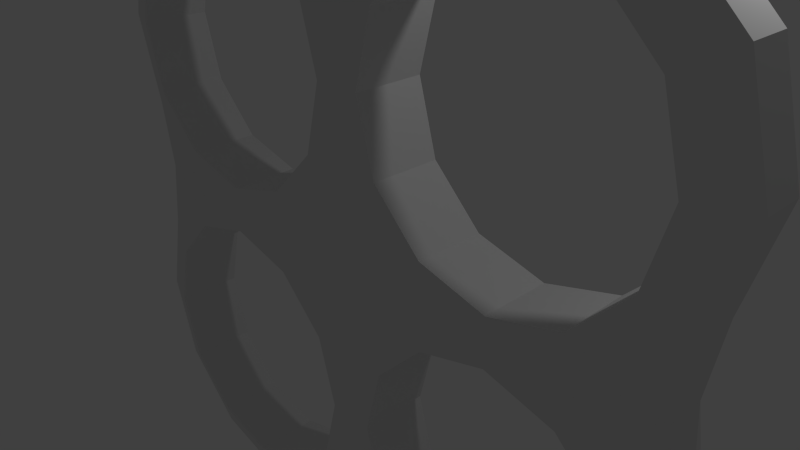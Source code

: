 # Source: drone2_whole.blend  (saved by Blender 2.75.0; exported with 4.5.12 LTS)
import bpy
from mathutils import Matrix  # noqa: F401  (used for matrix-valued properties, if any)

bpy.ops.wm.read_factory_settings(use_empty=True)
scene = bpy.context.scene
scene.name = 'Scene'

# ---- collections
col_collection_1 = bpy.data.collections.new('Collection 1'); scene.collection.children.link(col_collection_1)

# ---- world
world_world = bpy.data.worlds.new('World'); scene.world = world_world
world_world.color = (0.05088, 0.05088, 0.05088)
world_world.use_sun_shadow = False
world_world.sun_shadow_jitter_overblur = 0.0
world_world.cycles.sampling_method = 'MANUAL'
world_world.cycles.sample_map_resolution = 256

# ---- cameras
cam_camera = bpy.data.cameras.new('Camera')
cam_camera.clip_end = 100.0
cam_camera.lens = 35.0
cam_camera.sensor_width = 32.0
cam_camera.sensor_height = 18.0
cam_camera.ortho_scale = 7.314
cam_camera.dof.focus_distance = 0.0
cam_camera.dof.aperture_fstop = 128.0

# ---- lights
light_lamp = bpy.data.lights.new('Lamp', 'POINT')
light_lamp.transmission_factor = 0.0
light_lamp.cutoff_distance = 30.0
light_lamp.energy = 100.0
light_lamp.shadow_buffer_clip_start = 1.001
light_lamp.shadow_soft_size = 0.1
light_lamp.shadow_maximum_resolution = 0.006
light_lamp.use_absolute_resolution = True
light_lamp.cycles.use_multiple_importance_sampling = False

# ---- meshes
me_cylinder_003 = bpy.data.meshes.new('Cylinder.003')
me_cylinder_003.from_pydata([(-2.34, -4.98, -0.27), (-2.34, -4.98, 0.27), (-3.66, -4.626, 0.27), (-3.66, -4.626, -0.27), (-0.34, -2.34, -0.5), (-3.147e-07, -2.34, -0.5), (-3.147e-07, -4.46, -0.27), (-1.02, -4.626, -0.27), (-4.626, -3.66, -0.27), (-4.98, -2.34, -0.27), (-4.34, -2.34, -0.5), (-4.072, -3.34, -0.5), (-3.34, -4.072, -0.5), (-2.34, -4.34, -0.5), (-1.34, -4.072, -0.5), (-0.6079, -3.34, -0.5), (-2.34, -0.34, -0.5), (-3.34, -0.6079, -0.5), (-4.072, -1.34, -0.5), (-4.626, -1.02, -0.27), (-4.46, 1.574e-07, -0.27), (-2.34, 1.574e-07, -0.5), (-3.147e-07, 1.574e-07, -0.5), (-0.6079, -1.34, -0.5), (-1.34, -0.6079, -0.5), (-1.02, -4.626, 0.27), (-2.34, -0.34, 0.5), (-2.34, 1.574e-07, 0.5), (-4.46, 1.574e-07, 0.27), (-4.626, -1.02, 0.27), (-4.98, -2.34, 0.27), (-4.626, -3.66, 0.27), (-2.34, -4.34, 0.5), (-3.34, -4.072, 0.5), (-4.072, -3.34, 0.5), (-4.34, -2.34, 0.5), (-4.072, -1.34, 0.5), (-3.34, -0.6079, 0.5), (-1.34, -0.6079, 0.5), (-0.6079, -1.34, 0.5), (-0.34, -2.34, 0.5), (-0.6079, -3.34, 0.5), (-1.34, -4.072, 0.5), (-3.147e-07, -4.46, 0.27), (-3.147e-07, -2.34, 0.5), (-3.147e-07, 1.574e-07, 0.5), (2.34, -4.98, -0.27), (2.34, -4.98, 0.27), (3.66, -4.626, 0.27), (3.66, -4.626, -0.27), (0.34, -2.34, -0.5), (1.02, -4.626, -0.27), (4.626, -3.66, -0.27), (4.98, -2.34, -0.27), (4.34, -2.34, -0.5), (4.072, -3.34, -0.5), (3.34, -4.072, -0.5), (2.34, -4.34, -0.5), (1.34, -4.072, -0.5), (0.6079, -3.34, -0.5), (2.34, -0.34, -0.5), (3.34, -0.6079, -0.5), (4.072, -1.34, -0.5), (4.626, -1.02, -0.27), (4.46, 1.574e-07, -0.27), (2.34, 1.574e-07, -0.5), (0.6079, -1.34, -0.5), (1.34, -0.6079, -0.5), (1.02, -4.626, 0.27), (2.34, -0.34, 0.5), (2.34, 1.574e-07, 0.5), (4.46, 1.574e-07, 0.27), (4.626, -1.02, 0.27), (4.98, -2.34, 0.27), (4.626, -3.66, 0.27), (2.34, -4.34, 0.5), (3.34, -4.072, 0.5), (4.072, -3.34, 0.5), (4.34, -2.34, 0.5), (4.072, -1.34, 0.5), (3.34, -0.6079, 0.5), (1.34, -0.6079, 0.5), (0.6079, -1.34, 0.5), (0.34, -2.34, 0.5), (0.6079, -3.34, 0.5), (1.34, -4.072, 0.5), (-2.34, 4.98, -0.27), (-2.34, 4.98, 0.27), (-3.66, 4.626, 0.27), (-3.66, 4.626, -0.27), (-0.34, 2.34, -0.5), (-3.147e-07, 2.34, -0.5), (-3.147e-07, 4.46, -0.27), (-1.02, 4.626, -0.27), (-4.626, 3.66, -0.27), (-4.98, 2.34, -0.27), (-4.34, 2.34, -0.5), (-4.072, 3.34, -0.5), (-3.34, 4.072, -0.5), (-2.34, 4.34, -0.5), (-1.34, 4.072, -0.5), (-0.6079, 3.34, -0.5), (-2.34, 0.34, -0.5), (-3.34, 0.6079, -0.5), (-4.072, 1.34, -0.5), (-4.626, 1.02, -0.27), (-0.6079, 1.34, -0.5), (-1.34, 0.6079, -0.5), (-1.02, 4.626, 0.27), (-2.34, 0.34, 0.5), (-4.626, 1.02, 0.27), (-4.98, 2.34, 0.27), (-4.626, 3.66, 0.27), (-2.34, 4.34, 0.5), (-3.34, 4.072, 0.5), (-4.072, 3.34, 0.5), (-4.34, 2.34, 0.5), (-4.072, 1.34, 0.5), (-3.34, 0.6079, 0.5), (-1.34, 0.6079, 0.5), (-0.6079, 1.34, 0.5), (-0.34, 2.34, 0.5), (-0.6079, 3.34, 0.5), (-1.34, 4.072, 0.5), (-3.147e-07, 4.46, 0.27), (-3.147e-07, 2.34, 0.5), (2.34, 4.98, -0.27), (2.34, 4.98, 0.27), (3.66, 4.626, 0.27), (3.66, 4.626, -0.27), (0.34, 2.34, -0.5), (1.02, 4.626, -0.27), (4.626, 3.66, -0.27), (4.98, 2.34, -0.27), (4.34, 2.34, -0.5), (4.072, 3.34, -0.5), (3.34, 4.072, -0.5), (2.34, 4.34, -0.5), (1.34, 4.072, -0.5), (0.6079, 3.34, -0.5), (2.34, 0.34, -0.5), (3.34, 0.6079, -0.5), (4.072, 1.34, -0.5), (4.626, 1.02, -0.27), (0.6079, 1.34, -0.5), (1.34, 0.6079, -0.5), (1.02, 4.626, 0.27), (2.34, 0.34, 0.5), (4.626, 1.02, 0.27), (4.98, 2.34, 0.27), (4.626, 3.66, 0.27), (2.34, 4.34, 0.5), (3.34, 4.072, 0.5), (4.072, 3.34, 0.5), (4.34, 2.34, 0.5), (4.072, 1.34, 0.5), (3.34, 0.6079, 0.5), (1.34, 0.6079, 0.5), (0.6079, 1.34, 0.5), (0.34, 2.34, 0.5), (0.6079, 3.34, 0.5), (1.34, 4.072, 0.5)], [], [(0, 1, 2, 3), (4, 5, 6, 15), (7, 25, 1, 0), (26, 27, 28, 37), (3, 2, 31, 8), (8, 31, 30, 9), (9, 30, 29, 19), (19, 29, 28, 20), (4, 23, 22, 5), (6, 43, 25, 7), (13, 12, 33, 32), (14, 13, 32, 42), (12, 11, 34, 33), (15, 14, 42, 41), (11, 10, 35, 34), (4, 15, 41, 40), (10, 18, 36, 35), (23, 4, 40, 39), (18, 17, 37, 36), (24, 23, 39, 38), (17, 16, 26, 37), (16, 24, 38, 26), (38, 39, 45), (27, 26, 38, 45), (39, 40, 44, 45), (40, 41, 43, 44), (43, 41, 42, 25), (25, 42, 32, 1), (29, 36, 37, 28), (30, 35, 36, 29), (31, 34, 35, 30), (2, 33, 34, 31), (1, 32, 33, 2), (24, 22, 23), (22, 24, 16, 21), (21, 16, 17, 20), (20, 17, 18, 19), (9, 19, 18, 10), (15, 6, 7, 14), (0, 13, 14, 7), (3, 12, 13, 0), (8, 11, 12, 3), (10, 11, 8, 9), (46, 49, 48, 47), (6, 51, 68, 43), (51, 46, 47, 68), (69, 80, 71, 70), (49, 52, 74, 48), (52, 53, 73, 74), (53, 63, 72, 73), (63, 64, 71, 72), (50, 59, 6, 5), (57, 75, 76, 56), (58, 85, 75, 57), (56, 76, 77, 55), (59, 84, 85, 58), (55, 77, 78, 54), (50, 83, 84, 59), (54, 78, 79, 62), (66, 82, 83, 50), (62, 79, 80, 61), (67, 81, 82, 66), (61, 80, 69, 60), (60, 69, 81, 67), (65, 140, 141, 64), (145, 22, 144), (139, 92, 131, 138), (43, 68, 85, 84), (50, 5, 22, 66), (68, 47, 75, 85), (72, 71, 80, 79), (73, 72, 79, 78), (74, 73, 78, 77), (48, 74, 77, 76), (47, 48, 76, 75), (65, 64, 61, 60), (64, 63, 62, 61), (53, 54, 62, 63), (46, 51, 58, 57), (49, 46, 57, 56), (52, 49, 56, 55), (54, 53, 52, 55), (86, 89, 88, 87), (90, 101, 92, 91), (93, 86, 87, 108), (148, 155, 156, 71), (89, 94, 112, 88), (94, 95, 111, 112), (95, 105, 110, 111), (20, 105, 104, 103), (92, 93, 108, 124), (99, 113, 114, 98), (100, 123, 113, 99), (98, 114, 115, 97), (101, 122, 123, 100), (97, 115, 116, 96), (90, 121, 122, 101), (96, 116, 117, 104), (106, 120, 121, 90), (104, 117, 118, 103), (107, 119, 120, 106), (103, 118, 109, 102), (102, 109, 119, 107), (110, 28, 118, 117), (107, 106, 22), (90, 91, 22, 106), (121, 125, 124, 122), (124, 108, 123, 122), (108, 87, 113, 123), (105, 20, 28, 110), (111, 110, 117, 116), (112, 111, 116, 115), (88, 112, 115, 114), (87, 88, 114, 113), (70, 147, 157, 45), (64, 141, 142, 143), (95, 96, 104, 105), (101, 100, 93, 92), (86, 93, 100, 99), (89, 86, 99, 98), (94, 89, 98, 97), (96, 95, 94, 97), (126, 127, 128, 129), (130, 91, 92, 139), (131, 146, 127, 126), (159, 160, 124, 125), (129, 128, 150, 132), (132, 150, 149, 133), (133, 149, 148, 143), (158, 159, 125, 45), (109, 118, 28, 27), (92, 124, 146, 131), (137, 136, 152, 151), (138, 137, 151, 161), (136, 135, 153, 152), (139, 138, 161, 160), (135, 134, 154, 153), (130, 139, 160, 159), (134, 142, 155, 154), (144, 130, 159, 158), (142, 141, 156, 155), (145, 144, 158, 157), (141, 140, 147, 156), (140, 145, 157, 147), (22, 65, 60, 67), (67, 66, 22), (59, 58, 51, 6), (124, 160, 161, 146), (146, 161, 151, 127), (22, 145, 140, 65), (149, 154, 155, 148), (150, 153, 154, 149), (128, 152, 153, 150), (127, 151, 152, 128), (27, 45, 119, 109), (21, 20, 103, 102), (143, 148, 71, 64), (130, 144, 22, 91), (133, 143, 142, 134), (126, 137, 138, 131), (129, 136, 137, 126), (132, 135, 136, 129), (134, 135, 132, 133), (81, 45, 82), (70, 45, 81, 69), (119, 45, 120), (22, 21, 102, 107), (120, 45, 125, 121), (157, 158, 45), (147, 70, 71, 156), (82, 45, 44, 83), (83, 44, 43, 84)])
me_cylinder_003.use_remesh_preserve_volume = False
me_cylinder_003.use_remesh_preserve_attributes = False
me_cylinder_003.use_mirror_vertex_groups = False
me_cylinder_003.update()

# ---- objects
ob_cylinder_002 = bpy.data.objects.new('Cylinder.002', me_cylinder_003)
ob_lamp = bpy.data.objects.new('Lamp', light_lamp)
ob_camera = bpy.data.objects.new('Camera', cam_camera)

# ---- transforms, parenting, visibility, modifiers, constraints
ob_cylinder_002.location = (2.384e-07, -2.384e-07, 7.775e-09)
ob_cylinder_002.rotation_euler = (1.571, 0.0, 0.0)
ob_cylinder_002.lineart.crease_threshold = 0.0
ob_lamp.location = (4.076, 1.005, 5.904)
ob_lamp.rotation_euler = (0.6503, 0.05522, 1.866)
ob_lamp.lock_rotations_4d = False
ob_lamp.empty_display_type = 'ARROWS'
ob_lamp.color = (0.0, 0.0, 0.0, 0.0)
ob_lamp.lineart.crease_threshold = 0.0
ob_camera.location = (7.481, -6.508, 5.344)
ob_camera.rotation_euler = (1.109, 0.01082, 0.8149)
ob_camera.lock_rotations_4d = False
ob_camera.empty_display_type = 'ARROWS'
ob_camera.color = (0.0, 0.0, 0.0, 0.0)
ob_camera.display_type = 'WIRE'
ob_camera.lineart.crease_threshold = 0.0

# ---- collection membership
col_collection_1.objects.link(ob_cylinder_002)
col_collection_1.objects.link(ob_lamp)
col_collection_1.objects.link(ob_camera)

# ---- scene / render settings (as saved in the file)
scene.camera = ob_camera
scene.frame_start = 1; scene.frame_end = 250; scene.frame_set(0)
scene.render.engine = 'BLENDER_EEVEE_NEXT'
scene.render.resolution_percentage = 50
scene.render.dither_intensity = 0.0
scene.cycles.use_denoising = False
scene.cycles.samples = 10
scene.cycles.sampling_pattern = 'TABULATED_SOBOL'
scene.cycles.light_sampling_threshold = 0.0
scene.cycles.use_adaptive_sampling = False
scene.cycles.use_light_tree = False
scene.cycles.blur_glossy = 0.0
scene.cycles.pixel_filter_type = 'GAUSSIAN'
scene.cycles.sample_clamp_indirect = 0.0
scene.view_settings.view_transform = 'Standard'
bpy.context.view_layer.update()
